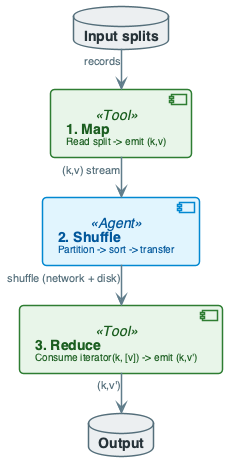

The diagram above was rendered by PlantUML. Its source (embedded in the PNG):
@startuml
'=================================================
' CANONICAL DIAGRAM TEMPLATE - DATA ENGINEERING
'=================================================

top to bottom direction
skinparam linetype ortho
skinparam shadowing false
skinparam roundcorner 8
skinparam handwritten false
skinparam nodesep 60
skinparam ranksep 40

'-------------------------
' FONT & GLOBAL STYLE
'-------------------------
skinparam defaultFontName "Segoe UI, Helvetica, sans-serif"
skinparam defaultFontSize 16
skinparam defaultFontColor #2C3E50

'-------------------------
' GENERIC BOX STYLE
'-------------------------
skinparam rectangle {
    BackgroundColor #F8F9FA
    BorderColor #90A4AE
    BorderThickness 2
    FontColor #263238
    FontSize 14
    FontStyle bold
    Padding 20
}

skinparam component {
    BackgroundColor #FFFFFF
    BorderColor #78909C
    BorderThickness 1.5
    FontSize 14
    Padding 12
}

skinparam database {
    BackgroundColor #ECEFF1
    BorderColor #546E7A
    BorderThickness 1.5
    FontSize 14
    FontColor #263238
}

skinparam arrow {
    Color #607D8B
    Thickness 1.5
    FontSize 11
    FontColor #546E7A
}

'-------------------------
' SEMANTIC STEREOTYPES
'-------------------------
skinparam component<<UI>> {
    BorderColor #8E24AA
    BackgroundColor #F3E5F5
    FontColor #4A148C
}

skinparam component<<Agent>> {
    BorderColor #0288D1
    BackgroundColor #E1F5FE
    FontColor #01579B
}

skinparam component<<Tool>> {
    BorderColor #2E7D32
    BackgroundColor #E8F5E9
    FontColor #1B5E20
}

skinparam component<<Config>> {
    BorderColor #F57C00
    BackgroundColor #FFF3E0
    FontColor #E65100
}

skinparam component<<Bad>> {
    BorderColor #C62828
    BackgroundColor #FFEBEE
    FontColor #B71C1C
}

skinparam component<<V1>> {
    BorderColor #F57C00
    BackgroundColor #FFF3E0
    FontColor #E65100
}

skinparam component<<V2>> {
    BorderColor #2E7D32
    BackgroundColor #E8F5E9
    FontColor #1B5E20
}

skinparam component<<up>> {
    BackgroundColor #E8F5E9
    BorderColor #2E7D32
}

skinparam component<<down>> {
    BackgroundColor #FFEBEE
    BorderColor #C62828
}

skinparam database<<up>> {
    BackgroundColor #E8F5E9
    BorderColor #2E7D32
}

skinparam database<<down>> {
    BackgroundColor #FFEBEE
    BorderColor #C62828
}

skinparam component<<success>> {
    BackgroundColor #E8F5E9
    BorderColor #2E7D32
}

skinparam component<<failure>> {
    BackgroundColor #FFEBEE
    BorderColor #C62828
}

'=================================================

' MAP -> SHUFFLE -> REDUCE EXECUTION FLOW
component "**1. Map**\n<size:10>Read split -> emit (k,v)</size>" as M <<Tool>>
component "**2. Shuffle**\n<size:10>Partition -> sort -> transfer</size>" as S <<Agent>>
component "**3. Reduce**\n<size:10>Consume iterator(k, [v]) -> emit (k,v')</size>" as R <<Tool>>

database "**Input splits**" as IN
database "**Output**" as OUT

IN --> M : "records"
M --> S : "(k,v) stream"
S --> R : "shuffle (network + disk)"
R --> OUT : "(k,v')"

@enduml